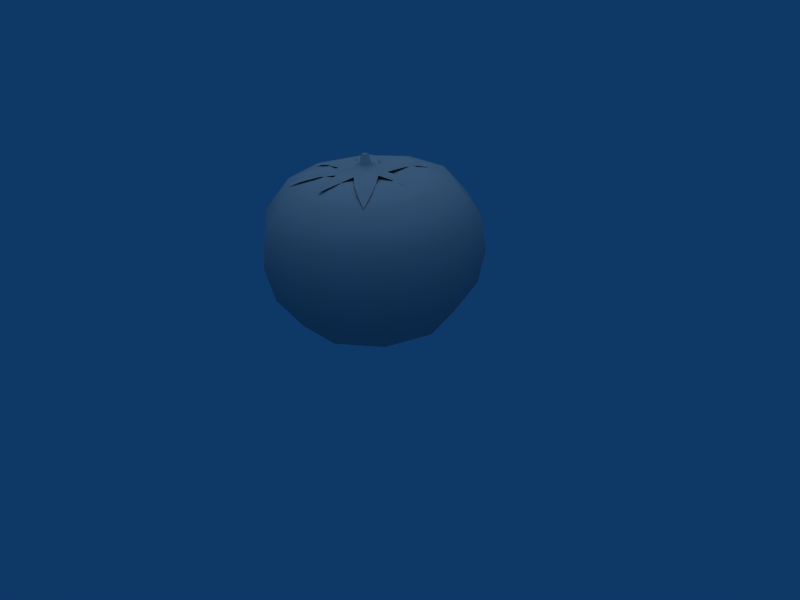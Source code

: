 # Source: Toemato.blend  (saved by Blender 2.49.2; exported with 4.5.12 LTS)
import bpy
from mathutils import Matrix  # noqa: F401  (used for matrix-valued properties, if any)

bpy.ops.wm.read_factory_settings(use_empty=True)
scene = bpy.context.scene
scene.name = 'Scene'

# ---- collections
col_collection_1 = bpy.data.collections.new('Collection 1'); scene.collection.children.link(col_collection_1)

# ---- materials (node trees are filled in below, after node groups)
mat_refrep_200 = bpy.data.materials.new('RefRep.200')
mat_refrep_200.alpha_threshold = 0.0
mat_refrep_200.diffuse_color = (0.698, 0.698, 0.698, 1.0)
mat_refrep_200.roughness = 0.5
mat_refrep_200.line_color = (0.0, 0.0, 0.0, 1.0)

# ---- material node trees

# ---- world
world_world = bpy.data.worlds.new('World'); scene.world = world_world
world_world.color = (0.05656, 0.2208, 0.4)
world_world.use_sun_shadow = False
world_world.sun_shadow_jitter_overblur = 0.0
world_world.cycles.sampling_method = 'MANUAL'
world_world.cycles.sample_map_resolution = 256

# ---- cameras
cam_camera = bpy.data.cameras.new('Camera')
cam_camera.passepartout_alpha = 0.2
cam_camera.clip_end = 100.0
cam_camera.lens = 35.0
cam_camera.ortho_scale = 7.314
cam_camera.show_passepartout = False
cam_camera.show_safe_areas = True
cam_camera.dof.focus_distance = 0.0
cam_camera.dof.aperture_fstop = 128.0

# ---- lights
light_lamp = bpy.data.lights.new('Lamp', 'SUN')
light_lamp.transmission_factor = 0.0
light_lamp.angle = 1.571
light_lamp.energy = 0.8
light_lamp.shadow_buffer_clip_start = 0.5
light_lamp.shadow_soft_size = 1.0
light_lamp.shadow_cascade_max_distance = 1000.0
light_lamp.cycles.use_multiple_importance_sampling = False

# ---- meshes
me_inst3d24_refrep_200 = bpy.data.meshes.new('Inst3D24_RefRep.200')
me_inst3d24_refrep_200.from_pydata([(5.972, 5.348, -17.97), (0.002, 4.002, 0.002), (-15.24, 5.389, -11.23), (-5.961, 5.471, 17.96), (15.39, 5.361, -11.03), (18.93, 5.392, 0.1209), (6.065, 77.39, -18.27), (0.07051, 74.85, -0.2177), (-18.94, 77.47, -0.3494), (-15.38, 77.5, 10.85), (5.83, 77.5, 17.89), (7.732, 76.96, -19.62), (9.518, 78.09, -18.63), (-20.66, 74.52, -20.18), (-17.32, 77.43, -8.491), (-18.86, 74.04, 27.36), (12.38, 75.28, -22.92), (1.879, 75.9, 27.96), (-2.019, 77.54, 20.17), (3.838, 77.54, 18.82), (29.0, 74.5, -0.4487), (22.19, 76.65, -2.489), (-5.678, 78.6, -3.912), (-19.14, 78.26, 3.32), (-28.03, 75.28, 5.528), (-19.86, 77.5, -0.6874), (-1.033, 84.49, 0.2368), (-2.755, 84.26, 0.3125), (-2.383, 84.25, -0.9747), (0.4509, 84.25, 0.1718), (28.44, 12.43, -20.4), (34.99, 12.49, 0.2032), (38.12, 59.11, -27.45), (35.2, 72.99, 0.01643), (46.88, 59.19, 0.1353), (28.62, 72.93, -20.67), (19.92, 76.08, 15.81), (15.91, 77.62, 9.823), (13.21, 78.77, 13.1), (-0.2753, 78.17, -10.77), (3.517, 77.39, -15.47), (-12.8, 77.34, -15.07), (-7.673, 77.57, -12.86), (-2.288, 77.58, -8.026), (-15.3, 78.41, -12.55), (-11.05, 78.58, -8.847), (-8.332, 78.78, 10.91), (-8.977, 77.38, 18.68), (6.675, 78.53, -13.91), (3.79, 78.73, -7.958), (11.06, 76.96, -17.77), (9.315, 77.4, -12.59), (1.053, 78.48, 19.65), (8.383, 77.59, -3.44), (9.62, 78.42, -0.6701), (9.142, 77.6, 2.292), (16.67, 78.33, -0.6661), (16.81, 77.7, 2.568), (-11.83, 77.6, -4.443), (-18.25, 77.57, 6.968), (-12.74, 78.16, 1.708), (-2.521, 80.34, 2.185), (-2.099, 84.26, 1.555), (-0.9596, 84.29, 1.711), (-2.925, 80.31, -1.419), (-1.185, 80.19, -2.028), (-1.161, 84.23, -1.402), (0.08186, 84.25, -1.026), (0.2313, 84.26, 1.171), (22.09, 76.94, -0.5927), (16.73, 77.81, -3.571), (21.96, 76.57, 1.588), (11.04, 12.4, -33.22), (-5.727, 5.359, -18.04), (-28.15, 12.48, -20.77), (-18.92, 5.427, -0.1253), (-34.96, 12.55, -0.2517), (-15.38, 5.458, 11.02), (-28.42, 12.61, 20.35), (5.738, 5.46, 18.04), (28.17, 12.56, 20.72), (15.25, 5.43, 11.22), (-10.58, 12.42, -33.36), (-13.81, 27.93, -43.62), (-45.67, 28.1, -0.3697), (-11.01, 12.63, 33.17), (10.6, 12.61, 33.31), (13.87, 28.18, 43.48), (45.72, 28.02, 0.2247), (37.17, 27.94, -26.69), (39.83, 43.33, -28.64), (14.43, 27.91, -43.44), (15.47, 43.3, -46.58), (-36.77, 28.01, -27.17), (-39.37, 43.4, -29.16), (-39.75, 43.58, 28.39), (-37.12, 28.17, 26.55), (-14.38, 28.21, 43.3), (36.82, 28.11, 27.03), (39.46, 43.51, 28.9), (-14.78, 43.32, -46.78), (-14.12, 59.11, -44.8), (-48.91, 43.5, -0.4449), (-15.39, 43.61, 46.33), (-14.7, 59.38, 44.27), (14.24, 59.36, 44.46), (14.87, 43.58, 46.53), (48.99, 43.41, 0.1918), (14.82, 59.08, -44.61), (11.14, 72.91, -33.55), (-37.65, 59.18, -27.94), (-28.22, 72.98, -21.04), (-46.77, 59.28, -0.4738), (-38.01, 59.35, 27.11), (-35.06, 73.05, -0.4405), (-28.48, 73.11, 20.25), (-11.0, 73.14, 33.12), (10.71, 73.12, 33.27), (28.35, 73.06, 20.62), (37.76, 59.28, 27.6), (15.53, 77.4, -11.3), (-10.57, 72.93, -33.69), (-5.684, 77.4, -18.34), (-15.23, 77.43, -11.5), (-5.919, 77.51, 17.82), (15.38, 77.47, 11.05), (19.08, 77.43, -0.1021), (24.14, 73.51, 23.73), (18.0, 77.22, 17.83), (16.07, 76.1, 19.86), (10.52, 77.65, 16.38), (5.998, 78.75, 6.287), (2.854, 77.63, 10.29), (-0.8053, 78.51, 12.91), (-0.8083, 79.62, 4.843), (-4.716, 77.65, 13.35), (-4.504, 78.76, 4.538), (-11.47, 77.63, 6.33), (-12.16, 78.52, 17.27), (-15.34, 77.38, 15.88), (-6.809, 79.16, 0.4813), (-3.455, 80.32, 0.4144), (0.5868, 80.32, -1.493), (2.349, 78.72, -3.585), (1.113, 80.28, 0.214), (0.7997, 80.34, 1.638), (3.369, 79.12, 0.0559), (2.635, 78.74, 2.966), (-0.897, 80.47, 2.407)], [], [(0, 4, 1), (73, 0, 1), (2, 73, 1), (75, 2, 1), (77, 75, 1), (3, 77, 1), (79, 3, 1), (81, 79, 1), (5, 81, 1), (4, 5, 1), (120, 6, 7), (6, 122, 7), (122, 123, 7), (123, 8, 7), (8, 9, 7), (9, 124, 7), (124, 10, 7), (10, 125, 7), (125, 126, 7), (126, 120, 7), (11, 12, 16), (44, 41, 13), (14, 44, 13), (47, 138, 15), (16, 12, 50), (17, 52, 18), (17, 19, 52), (143, 53, 49), (55, 147, 131), (20, 69, 71), (21, 69, 20), (58, 22, 45), (24, 59, 23), (24, 23, 25), (68, 26, 63), (26, 62, 63), (26, 27, 62), (28, 27, 26), (66, 28, 26), (67, 66, 26), (29, 67, 26), (68, 29, 26), (5, 30, 31), (5, 4, 30), (31, 89, 88), (31, 30, 89), (88, 90, 107), (88, 89, 90), (107, 32, 34), (107, 90, 32), (34, 35, 33), (34, 32, 35), (33, 120, 126), (33, 35, 120), (37, 128, 36), (37, 38, 128), (55, 38, 37), (55, 131, 38), (43, 49, 39), (43, 143, 49), (39, 48, 40), (39, 49, 48), (40, 12, 11), (40, 48, 12), (45, 41, 44), (45, 42, 41), (22, 42, 45), (22, 43, 42), (58, 44, 14), (58, 45, 44), (46, 47, 135), (46, 138, 47), (48, 53, 51), (48, 49, 53), (12, 51, 50), (12, 48, 51), (19, 133, 52), (19, 132, 133), (52, 135, 18), (52, 133, 135), (53, 56, 70), (53, 54, 56), (143, 54, 53), (143, 146, 54), (146, 55, 54), (146, 147, 55), (56, 55, 57), (56, 54, 55), (60, 136, 140), (60, 137, 136), (58, 140, 22), (58, 60, 140), (59, 60, 23), (59, 137, 60), (25, 60, 58), (25, 23, 60), (148, 68, 63), (148, 145, 68), (61, 63, 62), (61, 148, 63), (141, 62, 27), (141, 61, 62), (64, 27, 28), (64, 141, 27), (65, 28, 66), (65, 64, 28), (142, 66, 67), (142, 65, 66), (144, 67, 29), (144, 142, 67), (145, 29, 68), (145, 144, 29), (70, 69, 21), (70, 56, 69), (71, 56, 57), (71, 69, 56), (4, 0, 30), (30, 0, 72), (0, 73, 72), (72, 73, 82), (73, 2, 82), (82, 2, 74), (2, 75, 74), (74, 75, 76), (75, 77, 76), (76, 77, 78), (77, 3, 78), (78, 3, 85), (3, 79, 85), (85, 79, 86), (79, 81, 86), (86, 81, 80), (81, 5, 80), (80, 5, 31), (30, 72, 89), (89, 72, 91), (72, 82, 91), (91, 82, 83), (82, 74, 83), (83, 74, 93), (74, 76, 93), (93, 76, 84), (76, 78, 84), (84, 78, 96), (78, 85, 96), (96, 85, 97), (85, 86, 97), (97, 86, 87), (86, 80, 87), (87, 80, 98), (80, 31, 98), (98, 31, 88), (89, 91, 90), (90, 91, 92), (91, 83, 92), (92, 83, 100), (83, 93, 100), (100, 93, 94), (93, 84, 94), (94, 84, 102), (84, 96, 102), (102, 96, 95), (96, 97, 95), (95, 97, 103), (97, 87, 103), (103, 87, 106), (87, 98, 106), (106, 98, 99), (98, 88, 99), (99, 88, 107), (90, 92, 32), (32, 92, 108), (92, 100, 108), (108, 100, 101), (100, 94, 101), (101, 94, 110), (94, 102, 110), (110, 102, 112), (102, 95, 112), (112, 95, 113), (95, 103, 113), (113, 103, 104), (103, 106, 104), (104, 106, 105), (106, 99, 105), (105, 99, 119), (99, 107, 119), (119, 107, 34), (32, 108, 35), (35, 108, 109), (108, 101, 109), (109, 101, 121), (101, 110, 121), (121, 110, 111), (110, 112, 111), (111, 112, 114), (112, 113, 114), (114, 113, 115), (113, 104, 115), (115, 104, 116), (104, 105, 116), (116, 105, 117), (105, 119, 117), (117, 119, 118), (119, 34, 118), (118, 34, 33), (35, 109, 120), (120, 109, 6), (109, 121, 6), (6, 121, 122), (121, 111, 122), (122, 111, 123), (111, 114, 123), (123, 114, 8), (114, 115, 8), (8, 115, 9), (115, 116, 9), (9, 116, 124), (116, 117, 124), (124, 117, 10), (117, 118, 10), (10, 118, 125), (118, 33, 125), (125, 33, 126), (36, 128, 127), (127, 128, 129), (128, 38, 129), (129, 38, 130), (38, 131, 130), (130, 131, 132), (131, 147, 132), (132, 147, 133), (147, 134, 133), (133, 134, 135), (134, 136, 135), (135, 136, 46), (136, 137, 46), (46, 137, 138), (137, 139, 138), (138, 139, 15), (148, 61, 134), (134, 61, 136), (61, 141, 136), (136, 141, 140), (141, 64, 140), (140, 64, 22), (64, 65, 22), (22, 65, 43), (65, 142, 43), (43, 142, 143), (142, 144, 143), (143, 144, 146), (144, 145, 146), (146, 145, 147), (145, 148, 147), (147, 148, 134)])
me_inst3d24_refrep_200.polygons.foreach_set('use_smooth', [True] * 256)
_uv = me_inst3d24_refrep_200.uv_layers.new(name='UVTex')
_uv.uv.foreach_set('vector', [0.058, 0.148, 0.011, 0.148, 0.035, 0.035, 0.106, 0.148, 0.058, 0.148, 0.082, 0.035, 0.154, 0.148, 0.106, 0.148, 0.13, 0.035, 0.201, 0.148, 0.154, 0.148, 0.178, 0.035, 0.249, 0.148, 0.201, 0.148, 0.225, 0.035, 0.297, 0.148, 0.249, 0.148, 0.273, 0.035, 0.344, 0.148, 0.297, 0.148, 0.321, 0.035, 0.392, 0.148, 0.344, 0.148, 0.368, 0.035, 0.44, 0.148, 0.392, 0.148, 0.416, 0.035, 0.487, 0.148, 0.44, 0.148, 0.463, 0.035, 0.011, 0.874, 0.058, 0.874, 0.035, 0.935, 0.058, 0.874, 0.106, 0.874, 0.082, 0.935, 0.106, 0.874, 0.154, 0.874, 0.13, 0.935, 0.154, 0.874, 0.201, 0.874, 0.178, 0.935, 0.201, 0.874, 0.249, 0.874, 0.225, 0.935, 0.249, 0.874, 0.297, 0.874, 0.273, 0.935, 0.297, 0.874, 0.344, 0.874, 0.321, 0.935, 0.344, 0.874, 0.392, 0.874, 0.368, 0.935, 0.392, 0.874, 0.44, 0.874, 0.416, 0.935, 0.44, 0.874, 0.487, 0.874, 0.463, 0.935, 0.574, 0.797, 0.597, 0.829, 0.555, 0.899, 0.575, 0.442, 0.57, 0.5, 0.509, 0.435, 0.575, 0.397, 0.575, 0.442, 0.509, 0.435, 0.815, 0.237, 0.792, 0.205, 0.829, 0.018, 0.555, 0.899, 0.597, 0.829, 0.609, 0.86, 0.923, 0.303, 0.865, 0.368, 0.855, 0.321, 0.923, 0.303, 0.871, 0.415, 0.865, 0.368, 0.718, 0.603, 0.732, 0.707, 0.696, 0.664, 0.796, 0.635, 0.762, 0.546, 0.799, 0.562, 0.868, 0.983, 0.838, 0.889, 0.866, 0.853, 0.817, 0.929, 0.838, 0.889, 0.868, 0.983, 0.651, 0.412, 0.681, 0.493, 0.633, 0.474, 0.645, 0.092, 0.697, 0.216, 0.67, 0.237, 0.645, 0.092, 0.67, 0.237, 0.64, 0.265, 0.977, 0.98, 0.98, 0.99, 0.972, 0.984, 0.98, 0.99, 0.97, 0.99, 0.972, 0.984, 0.98, 0.99, 0.975, 0.997, 0.97, 0.99, 0.985, 1.0, 0.975, 0.997, 0.98, 0.99, 0.991, 0.994, 0.985, 1.0, 0.98, 0.99, 0.991, 0.986, 0.991, 0.994, 0.98, 0.99, 0.984, 0.982, 0.991, 0.986, 0.98, 0.99, 0.977, 0.98, 0.984, 0.982, 0.98, 0.99, 0.44, 0.148, 0.487, 0.26, 0.44, 0.26, 0.44, 0.148, 0.487, 0.148, 0.487, 0.26, 0.44, 0.26, 0.487, 0.339, 0.44, 0.339, 0.44, 0.26, 0.487, 0.26, 0.487, 0.339, 0.44, 0.339, 0.487, 0.426, 0.44, 0.426, 0.44, 0.339, 0.487, 0.339, 0.487, 0.426, 0.44, 0.426, 0.487, 0.573, 0.44, 0.573, 0.44, 0.426, 0.487, 0.426, 0.487, 0.573, 0.44, 0.573, 0.487, 0.71, 0.44, 0.71, 0.44, 0.573, 0.487, 0.573, 0.487, 0.71, 0.44, 0.71, 0.487, 0.874, 0.44, 0.874, 0.44, 0.71, 0.487, 0.71, 0.487, 0.874, 0.865, 0.668, 0.927, 0.623, 0.922, 0.669, 0.865, 0.668, 0.875, 0.6, 0.927, 0.623, 0.796, 0.635, 0.875, 0.6, 0.865, 0.668, 0.796, 0.635, 0.799, 0.562, 0.875, 0.6, 0.656, 0.581, 0.696, 0.664, 0.647, 0.615, 0.656, 0.581, 0.718, 0.603, 0.696, 0.664, 0.647, 0.615, 0.637, 0.748, 0.611, 0.701, 0.647, 0.615, 0.696, 0.664, 0.637, 0.748, 0.611, 0.701, 0.597, 0.829, 0.574, 0.797, 0.611, 0.701, 0.637, 0.748, 0.597, 0.829, 0.633, 0.474, 0.57, 0.5, 0.575, 0.442, 0.633, 0.474, 0.624, 0.544, 0.57, 0.5, 0.681, 0.493, 0.624, 0.544, 0.633, 0.474, 0.681, 0.493, 0.656, 0.581, 0.624, 0.544, 0.651, 0.412, 0.575, 0.442, 0.575, 0.397, 0.651, 0.412, 0.633, 0.474, 0.575, 0.442, 0.767, 0.318, 0.815, 0.237, 0.798, 0.346, 0.767, 0.318, 0.792, 0.205, 0.815, 0.237, 0.637, 0.748, 0.732, 0.707, 0.662, 0.798, 0.637, 0.748, 0.696, 0.664, 0.732, 0.707, 0.597, 0.829, 0.662, 0.798, 0.609, 0.86, 0.597, 0.829, 0.637, 0.748, 0.662, 0.798, 0.871, 0.415, 0.812, 0.405, 0.865, 0.368, 0.871, 0.415, 0.811, 0.481, 0.812, 0.405, 0.865, 0.368, 0.798, 0.346, 0.855, 0.321, 0.865, 0.368, 0.812, 0.405, 0.798, 0.346, 0.732, 0.707, 0.815, 0.815, 0.785, 0.862, 0.732, 0.707, 0.769, 0.678, 0.815, 0.815, 0.718, 0.603, 0.769, 0.678, 0.732, 0.707, 0.718, 0.603, 0.746, 0.583, 0.769, 0.678, 0.746, 0.583, 0.796, 0.635, 0.769, 0.678, 0.746, 0.583, 0.762, 0.546, 0.796, 0.635, 0.815, 0.815, 0.796, 0.635, 0.849, 0.772, 0.815, 0.815, 0.769, 0.678, 0.796, 0.635, 0.687, 0.342, 0.741, 0.431, 0.705, 0.437, 0.687, 0.342, 0.723, 0.317, 0.741, 0.431, 0.651, 0.412, 0.705, 0.437, 0.681, 0.493, 0.651, 0.412, 0.687, 0.342, 0.705, 0.437, 0.697, 0.216, 0.687, 0.342, 0.67, 0.237, 0.697, 0.216, 0.723, 0.317, 0.687, 0.342, 0.64, 0.265, 0.687, 0.342, 0.651, 0.412, 0.64, 0.265, 0.67, 0.237, 0.687, 0.342, 0.977, 0.765, 0.96, 0.995, 0.977, 0.995, 0.977, 0.765, 0.96, 0.765, 0.96, 0.995, 0.992, 0.765, 0.977, 0.995, 0.992, 0.995, 0.992, 0.765, 0.977, 0.765, 0.977, 0.995, 0.982, 0.765, 0.992, 0.995, 0.982, 0.995, 0.982, 0.765, 0.992, 0.765, 0.992, 0.995, 0.964, 0.765, 0.982, 0.995, 0.964, 0.995, 0.964, 0.765, 0.982, 0.765, 0.982, 0.995, 0.946, 0.765, 0.964, 0.995, 0.946, 0.995, 0.946, 0.765, 0.964, 0.765, 0.964, 0.995, 0.928, 0.765, 0.946, 0.995, 0.928, 0.995, 0.928, 0.765, 0.946, 0.765, 0.946, 0.995, 0.946, 0.765, 0.928, 0.995, 0.946, 0.995, 0.946, 0.765, 0.928, 0.765, 0.928, 0.995, 0.96, 0.765, 0.946, 0.995, 0.96, 0.995, 0.96, 0.765, 0.946, 0.765, 0.946, 0.995, 0.785, 0.862, 0.838, 0.889, 0.817, 0.929, 0.785, 0.862, 0.815, 0.815, 0.838, 0.889, 0.866, 0.853, 0.815, 0.815, 0.849, 0.772, 0.866, 0.853, 0.838, 0.889, 0.815, 0.815, 0.011, 0.148, 0.058, 0.148, 0.011, 0.26, 0.011, 0.26, 0.058, 0.148, 0.058, 0.26, 0.058, 0.148, 0.106, 0.148, 0.058, 0.26, 0.058, 0.26, 0.106, 0.148, 0.106, 0.26, 0.106, 0.148, 0.154, 0.148, 0.106, 0.26, 0.106, 0.26, 0.154, 0.148, 0.154, 0.26, 0.154, 0.148, 0.201, 0.148, 0.154, 0.26, 0.154, 0.26, 0.201, 0.148, 0.201, 0.26, 0.201, 0.148, 0.249, 0.148, 0.201, 0.26, 0.201, 0.26, 0.249, 0.148, 0.249, 0.26, 0.249, 0.148, 0.297, 0.148, 0.249, 0.26, 0.249, 0.26, 0.297, 0.148, 0.297, 0.26, 0.297, 0.148, 0.344, 0.148, 0.297, 0.26, 0.297, 0.26, 0.344, 0.148, 0.344, 0.26, 0.344, 0.148, 0.392, 0.148, 0.344, 0.26, 0.344, 0.26, 0.392, 0.148, 0.392, 0.26, 0.392, 0.148, 0.44, 0.148, 0.392, 0.26, 0.392, 0.26, 0.44, 0.148, 0.44, 0.26, 0.011, 0.26, 0.058, 0.26, 0.011, 0.339, 0.011, 0.339, 0.058, 0.26, 0.058, 0.339, 0.058, 0.26, 0.106, 0.26, 0.058, 0.339, 0.058, 0.339, 0.106, 0.26, 0.106, 0.339, 0.106, 0.26, 0.154, 0.26, 0.106, 0.339, 0.106, 0.339, 0.154, 0.26, 0.154, 0.339, 0.154, 0.26, 0.201, 0.26, 0.154, 0.339, 0.154, 0.339, 0.201, 0.26, 0.201, 0.339, 0.201, 0.26, 0.249, 0.26, 0.201, 0.339, 0.201, 0.339, 0.249, 0.26, 0.249, 0.339, 0.249, 0.26, 0.297, 0.26, 0.249, 0.339, 0.249, 0.339, 0.297, 0.26, 0.297, 0.339, 0.297, 0.26, 0.344, 0.26, 0.297, 0.339, 0.297, 0.339, 0.344, 0.26, 0.344, 0.339, 0.344, 0.26, 0.392, 0.26, 0.344, 0.339, 0.344, 0.339, 0.392, 0.26, 0.392, 0.339, 0.392, 0.26, 0.44, 0.26, 0.392, 0.339, 0.392, 0.339, 0.44, 0.26, 0.44, 0.339, 0.011, 0.339, 0.058, 0.339, 0.011, 0.426, 0.011, 0.426, 0.058, 0.339, 0.058, 0.426, 0.058, 0.339, 0.106, 0.339, 0.058, 0.426, 0.058, 0.426, 0.106, 0.339, 0.106, 0.426, 0.106, 0.339, 0.154, 0.339, 0.106, 0.426, 0.106, 0.426, 0.154, 0.339, 0.154, 0.426, 0.154, 0.339, 0.201, 0.339, 0.154, 0.426, 0.154, 0.426, 0.201, 0.339, 0.201, 0.426, 0.201, 0.339, 0.249, 0.339, 0.201, 0.426, 0.201, 0.426, 0.249, 0.339, 0.249, 0.426, 0.249, 0.339, 0.297, 0.339, 0.249, 0.426, 0.249, 0.426, 0.297, 0.339, 0.297, 0.426, 0.297, 0.339, 0.344, 0.339, 0.297, 0.426, 0.297, 0.426, 0.344, 0.339, 0.344, 0.426, 0.344, 0.339, 0.392, 0.339, 0.344, 0.426, 0.344, 0.426, 0.392, 0.339, 0.392, 0.426, 0.392, 0.339, 0.44, 0.339, 0.392, 0.426, 0.392, 0.426, 0.44, 0.339, 0.44, 0.426, 0.011, 0.426, 0.058, 0.426, 0.011, 0.573, 0.011, 0.573, 0.058, 0.426, 0.058, 0.573, 0.058, 0.426, 0.106, 0.426, 0.058, 0.573, 0.058, 0.573, 0.106, 0.426, 0.106, 0.573, 0.106, 0.426, 0.154, 0.426, 0.106, 0.573, 0.106, 0.573, 0.154, 0.426, 0.154, 0.573, 0.154, 0.426, 0.201, 0.426, 0.154, 0.573, 0.154, 0.573, 0.201, 0.426, 0.201, 0.573, 0.201, 0.426, 0.249, 0.426, 0.201, 0.573, 0.201, 0.573, 0.249, 0.426, 0.249, 0.573, 0.249, 0.426, 0.297, 0.426, 0.249, 0.573, 0.249, 0.573, 0.297, 0.426, 0.297, 0.573, 0.297, 0.426, 0.344, 0.426, 0.297, 0.573, 0.297, 0.573, 0.344, 0.426, 0.344, 0.573, 0.344, 0.426, 0.392, 0.426, 0.344, 0.573, 0.344, 0.573, 0.392, 0.426, 0.392, 0.573, 0.392, 0.426, 0.44, 0.426, 0.392, 0.573, 0.392, 0.573, 0.44, 0.426, 0.44, 0.573, 0.011, 0.573, 0.058, 0.573, 0.011, 0.71, 0.011, 0.71, 0.058, 0.573, 0.058, 0.71, 0.058, 0.573, 0.106, 0.573, 0.058, 0.71, 0.058, 0.71, 0.106, 0.573, 0.106, 0.71, 0.106, 0.573, 0.154, 0.573, 0.106, 0.71, 0.106, 0.71, 0.154, 0.573, 0.154, 0.71, 0.154, 0.573, 0.201, 0.573, 0.154, 0.71, 0.154, 0.71, 0.201, 0.573, 0.201, 0.71, 0.201, 0.573, 0.249, 0.573, 0.201, 0.71, 0.201, 0.71, 0.249, 0.573, 0.249, 0.71, 0.249, 0.573, 0.297, 0.573, 0.249, 0.71, 0.249, 0.71, 0.297, 0.573, 0.297, 0.71, 0.297, 0.573, 0.344, 0.573, 0.297, 0.71, 0.297, 0.71, 0.344, 0.573, 0.344, 0.71, 0.344, 0.573, 0.392, 0.573, 0.344, 0.71, 0.344, 0.71, 0.392, 0.573, 0.392, 0.71, 0.392, 0.573, 0.44, 0.573, 0.392, 0.71, 0.392, 0.71, 0.44, 0.573, 0.44, 0.71, 0.011, 0.71, 0.058, 0.71, 0.011, 0.874, 0.011, 0.874, 0.058, 0.71, 0.058, 0.874, 0.058, 0.71, 0.106, 0.71, 0.058, 0.874, 0.058, 0.874, 0.106, 0.71, 0.106, 0.874, 0.106, 0.71, 0.154, 0.71, 0.106, 0.874, 0.106, 0.874, 0.154, 0.71, 0.154, 0.874, 0.154, 0.71, 0.201, 0.71, 0.154, 0.874, 0.154, 0.874, 0.201, 0.71, 0.201, 0.874, 0.201, 0.71, 0.249, 0.71, 0.201, 0.874, 0.201, 0.874, 0.249, 0.71, 0.249, 0.874, 0.249, 0.71, 0.297, 0.71, 0.249, 0.874, 0.249, 0.874, 0.297, 0.71, 0.297, 0.874, 0.297, 0.71, 0.344, 0.71, 0.297, 0.874, 0.297, 0.874, 0.344, 0.71, 0.344, 0.874, 0.344, 0.71, 0.392, 0.71, 0.344, 0.874, 0.344, 0.874, 0.392, 0.71, 0.392, 0.874, 0.392, 0.71, 0.44, 0.71, 0.392, 0.874, 0.392, 0.874, 0.44, 0.71, 0.44, 0.874, 0.922, 0.669, 0.927, 0.623, 0.992, 0.654, 0.992, 0.654, 0.927, 0.623, 0.931, 0.577, 0.927, 0.623, 0.875, 0.6, 0.931, 0.577, 0.931, 0.577, 0.875, 0.6, 0.885, 0.532, 0.875, 0.6, 0.799, 0.562, 0.885, 0.532, 0.885, 0.532, 0.799, 0.562, 0.811, 0.481, 0.799, 0.562, 0.762, 0.546, 0.811, 0.481, 0.811, 0.481, 0.762, 0.546, 0.812, 0.405, 0.762, 0.546, 0.76, 0.48, 0.812, 0.405, 0.812, 0.405, 0.76, 0.48, 0.798, 0.346, 0.76, 0.48, 0.741, 0.431, 0.798, 0.346, 0.798, 0.346, 0.741, 0.431, 0.767, 0.318, 0.741, 0.431, 0.723, 0.317, 0.767, 0.318, 0.767, 0.318, 0.723, 0.317, 0.792, 0.205, 0.723, 0.317, 0.769, 0.174, 0.792, 0.205, 0.792, 0.205, 0.769, 0.174, 0.829, 0.018, 0.743, 0.501, 0.735, 0.481, 0.76, 0.48, 0.76, 0.48, 0.735, 0.481, 0.741, 0.431, 0.735, 0.481, 0.719, 0.484, 0.741, 0.431, 0.741, 0.431, 0.719, 0.484, 0.705, 0.437, 0.719, 0.484, 0.709, 0.509, 0.705, 0.437, 0.705, 0.437, 0.709, 0.509, 0.681, 0.493, 0.709, 0.509, 0.713, 0.539, 0.681, 0.493, 0.681, 0.493, 0.713, 0.539, 0.656, 0.581, 0.713, 0.539, 0.724, 0.559, 0.656, 0.581, 0.656, 0.581, 0.724, 0.559, 0.718, 0.603, 0.724, 0.559, 0.738, 0.55, 0.718, 0.603, 0.718, 0.603, 0.738, 0.55, 0.746, 0.583, 0.738, 0.55, 0.746, 0.532, 0.746, 0.583, 0.746, 0.583, 0.746, 0.532, 0.762, 0.546, 0.746, 0.532, 0.743, 0.501, 0.762, 0.546, 0.762, 0.546, 0.743, 0.501, 0.76, 0.48])
me_inst3d24_refrep_200.materials.append(mat_refrep_200)
me_inst3d24_refrep_200.use_remesh_preserve_volume = False
me_inst3d24_refrep_200.use_remesh_preserve_attributes = False
me_inst3d24_refrep_200.use_mirror_vertex_groups = False
me_inst3d24_refrep_200.update()

# ---- objects
ob_lamp = bpy.data.objects.new('Lamp', light_lamp)
ob_inst3d24_refrep_200 = bpy.data.objects.new('Inst3D24_RefRep.200', me_inst3d24_refrep_200)
ob_camera = bpy.data.objects.new('Camera', cam_camera)

# ---- transforms, parenting, visibility, modifiers, constraints
ob_lamp.location = (4.43e-05, -0.1517, 2.929)
ob_lamp.scale = (1.292, 1.292, 1.292)
ob_lamp.lock_rotations_4d = False
ob_lamp.empty_display_type = 'ARROWS'
ob_lamp.lineart.crease_threshold = 0.0
ob_inst3d24_refrep_200.location = (-0.0002131, 0.03155, -0.09891)
ob_inst3d24_refrep_200.rotation_euler = (1.615, -0.0, 0.0)
ob_inst3d24_refrep_200.scale = (0.03152, 0.03152, 0.03152)
ob_inst3d24_refrep_200.lock_rotations_4d = False
ob_inst3d24_refrep_200.empty_display_type = 'ARROWS'
ob_inst3d24_refrep_200.lineart.crease_threshold = 0.0
ob_camera.location = (7.481, -6.508, 5.344)
ob_camera.rotation_euler = (1.109, 0.01082, 0.8149)
ob_camera.lock_rotations_4d = False
ob_camera.empty_display_type = 'ARROWS'
ob_camera.color = (0.0, 0.0, 0.0, 0.0)
ob_camera.display_type = 'WIRE'
ob_camera.lineart.crease_threshold = 0.0

# ---- collection membership
col_collection_1.objects.link(ob_lamp)
col_collection_1.objects.link(ob_inst3d24_refrep_200)
col_collection_1.objects.link(ob_camera)

# ---- scene / render settings (as saved in the file)
scene.camera = ob_camera
scene.frame_start = 1; scene.frame_end = 250; scene.frame_set(1)
scene.render.engine = 'BLENDER_EEVEE_NEXT'
scene.render.image_settings.file_format = 'JPEG'
scene.render.image_settings.color_mode = 'RGB'
scene.render.image_settings.compression = 90
scene.render.resolution_x = 800
scene.render.resolution_y = 600
scene.render.pixel_aspect_x = 100.0
scene.render.pixel_aspect_y = 100.0
scene.render.fps = 25
scene.render.dither_intensity = 0.0
scene.render.use_compositing = False
scene.render.use_sequencer = False
scene.render.bake_margin = 2
scene.render.bake_bias = 0.0
scene.render.use_stamp_time = False
scene.render.use_stamp_date = False
scene.render.use_stamp_frame = False
scene.render.use_stamp_camera = False
scene.render.use_stamp_scene = False
scene.render.use_stamp_filename = False
scene.render.use_stamp_render_time = False
scene.render.stamp_font_size = 0
scene.cycles.use_denoising = False
scene.cycles.samples = 10
scene.cycles.sampling_pattern = 'TABULATED_SOBOL'
scene.cycles.light_sampling_threshold = 0.0
scene.cycles.use_adaptive_sampling = False
scene.cycles.use_light_tree = False
scene.cycles.blur_glossy = 0.0
scene.cycles.volume_bounces = 1
scene.cycles.pixel_filter_type = 'GAUSSIAN'
scene.cycles.sample_clamp_indirect = 0.0
scene.view_settings.view_transform = 'Raw'
bpy.context.view_layer.update()
